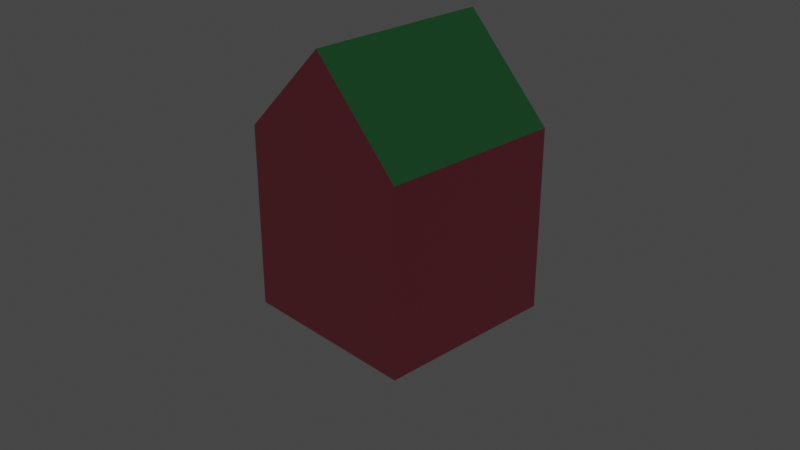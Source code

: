 # Source: lowpoly01.blend  (saved by Blender 4.0.36; exported with 4.5.12 LTS)
import bpy
from mathutils import Matrix  # noqa: F401  (used for matrix-valued properties, if any)

bpy.ops.wm.read_factory_settings(use_empty=True)
scene = bpy.context.scene
scene.name = 'Scene'

# ---- collections
col_studio = bpy.data.collections.new('studio'); scene.collection.children.link(col_studio)
col_tiny_houses = bpy.data.collections.new('tiny_houses'); scene.collection.children.link(col_tiny_houses)

# ---- materials (node trees are filled in below, after node groups)
mat_mur = bpy.data.materials.new('mur')
mat_mur.use_transparent_shadow = False
mat_toit01 = bpy.data.materials.new('toit01')
mat_toit01.use_transparent_shadow = False

# ---- material node trees
mat_mur.use_nodes = True; mat_mur.node_tree.nodes.clear()
_N = mat_mur.node_tree.nodes; _L = mat_mur.node_tree.links
n0 = _N.new('ShaderNodeBsdfPrincipled'); n0.name = 'BSDF guidée'; n0.location = (10, 300)
n0.distribution = 'GGX'
n0.subsurface_method = 'RANDOM_WALK_SKIN'
n0.inputs[0].default_value = (0.8, 0.1441, 0.2111, 1.0)
n0.inputs[3].default_value = 1.45
n0.inputs[27].default_value = (0.0, 0.0, 0.0, 1.0)
n0.inputs[28].default_value = 1.0
n1 = _N.new('ShaderNodeOutputMaterial'); n1.name = 'Sortie matériau'; n1.location = (300, 300)
_L.new(n0.outputs[0], n1.inputs[0])
n1.is_active_output = True
mat_toit01.use_nodes = True; mat_toit01.node_tree.nodes.clear()
_N = mat_toit01.node_tree.nodes; _L = mat_toit01.node_tree.links
n0 = _N.new('ShaderNodeBsdfPrincipled'); n0.name = 'BSDF guidée'; n0.location = (10, 300)
n0.distribution = 'GGX'
n0.subsurface_method = 'RANDOM_WALK_SKIN'
n0.inputs[0].default_value = (0.1403, 0.8, 0.264, 1.0)
n0.inputs[3].default_value = 1.45
n0.inputs[27].default_value = (0.0, 0.0, 0.0, 1.0)
n0.inputs[28].default_value = 1.0
n1 = _N.new('ShaderNodeOutputMaterial'); n1.name = 'Sortie matériau'; n1.location = (300, 300)
_L.new(n0.outputs[0], n1.inputs[0])
n1.is_active_output = True

# ---- world
world_world = bpy.data.worlds.new('World'); scene.world = world_world
world_world.use_nodes = True; world_world.node_tree.nodes.clear()
_N = world_world.node_tree.nodes; _L = world_world.node_tree.links
n0 = _N.new('ShaderNodeOutputWorld'); n0.name = 'World Output'; n0.location = (300, 300)
n1 = _N.new('ShaderNodeBackground'); n1.name = 'Background'; n1.location = (10, 300)
n1.inputs[0].default_value = (0.05088, 0.05088, 0.05088, 1.0)
_L.new(n1.outputs[0], n0.inputs[0])
n0.is_active_output = True
world_world.color = (0.05088, 0.05088, 0.05088)
world_world.use_sun_shadow = False
world_world.sun_shadow_jitter_overblur = 0.0

# ---- cameras
cam_camera = bpy.data.cameras.new('Camera')
cam_camera.clip_end = 100.0
cam_camera.ortho_scale = 7.314

# ---- lights
light_light = bpy.data.lights.new('Light', 'POINT')
light_light.transmission_factor = 0.0
light_light.use_soft_falloff = False
light_light.energy = 1000.0
light_light.shadow_soft_size = 0.1
light_light.shadow_maximum_resolution = 0.006
light_light.use_absolute_resolution = True

# ---- meshes
me_cube_001 = bpy.data.meshes.new('Cube.001')
me_cube_001.from_pydata([(-1.0, -1.0, -1.0), (-1.0, -1.0, 1.0), (-1.0, 1.0, -1.0), (-1.0, 1.0, 1.0), (1.0, -1.0, -1.0), (1.0, -1.0, 1.0), (1.0, 1.0, -1.0), (1.0, 1.0, 1.0), (0.0, -1.0, 2.0), (0.0, 1.0, 2.0)], [], [(0, 1, 3, 2), (2, 3, 7, 6), (6, 7, 5, 4), (4, 5, 1, 0), (2, 6, 4, 0), (3, 1, 8, 9), (1, 5, 8), (7, 3, 9), (5, 7, 9, 8)])
me_cube_001.polygons.foreach_set('material_index', [0, 0, 0, 0, 0, 1, 0, 0, 1])
_uv = me_cube_001.uv_layers.new(name='CarteUV')
_uv.uv.foreach_set('vector', [0.375, 0.0, 0.625, 0.0, 0.625, 0.25, 0.375, 0.25, 0.375, 0.25, 0.625, 0.25, 0.625, 0.5, 0.375, 0.5, 0.375, 0.5, 0.625, 0.5, 0.625, 0.75, 0.375, 0.75, 0.375, 0.75, 0.625, 0.75, 0.625, 1.0, 0.375, 1.0, 0.125, 0.5, 0.375, 0.5, 0.375, 0.75, 0.125, 0.75, 0.625, 0.25, 0.625, 0.0, 0.625, 0.0, 0.625, 0.25, 0.625, 1.0, 0.625, 0.75, 0.625, 1.0, 0.625, 0.5, 0.625, 0.25, 0.625, 0.5, 0.625, 0.75, 0.625, 0.5, 0.625, 0.5, 0.625, 0.75])
me_cube_001.materials.append(mat_mur)
me_cube_001.materials.append(mat_toit01)
me_cube_001.update()

# ---- objects
ob_light = bpy.data.objects.new('Light', light_light)
ob_camera = bpy.data.objects.new('Camera', cam_camera)
ob_maison01 = bpy.data.objects.new('maison01', me_cube_001)

# ---- transforms, parenting, visibility, modifiers, constraints
ob_light.location = (4.076, 1.005, 5.904)
ob_light.rotation_euler = (0.6503, 0.05522, 1.866)
ob_light.lock_rotations_4d = False
ob_light.empty_display_type = 'ARROWS'
ob_light.color = (0.0, 0.0, 0.0, 0.0)
ob_light.lineart.crease_threshold = 0.0
ob_camera.location = (7.359, -6.926, 4.958)
ob_camera.rotation_euler = (1.109, 0.0, 0.8149)
ob_camera.lock_rotations_4d = False
ob_camera.empty_display_type = 'ARROWS'
ob_camera.color = (0.0, 0.0, 0.0, 0.0)
ob_camera.display_type = 'WIRE'
ob_camera.lineart.crease_threshold = 0.0
ob_maison01.location = (0.0, 0.0, 0.0)

# ---- collection membership
col_studio.objects.link(ob_light)
col_studio.objects.link(ob_camera)
col_tiny_houses.objects.link(ob_maison01)
def _layer_coll(name, lc=None):
    lc = lc or bpy.context.view_layer.layer_collection
    for c in lc.children:
        if c.name == name: return c
        r = _layer_coll(name, c)
        if r: return r
_layer_coll('studio').exclude = True

# ---- scene / render settings (as saved in the file)
scene.camera = ob_camera
scene.frame_start = 1; scene.frame_end = 250; scene.frame_set(1)
scene.render.engine = 'BLENDER_EEVEE_NEXT'
scene.cycles.sampling_pattern = 'TABULATED_SOBOL'
scene.view_settings.view_transform = 'Filmic'
bpy.context.view_layer.update()
